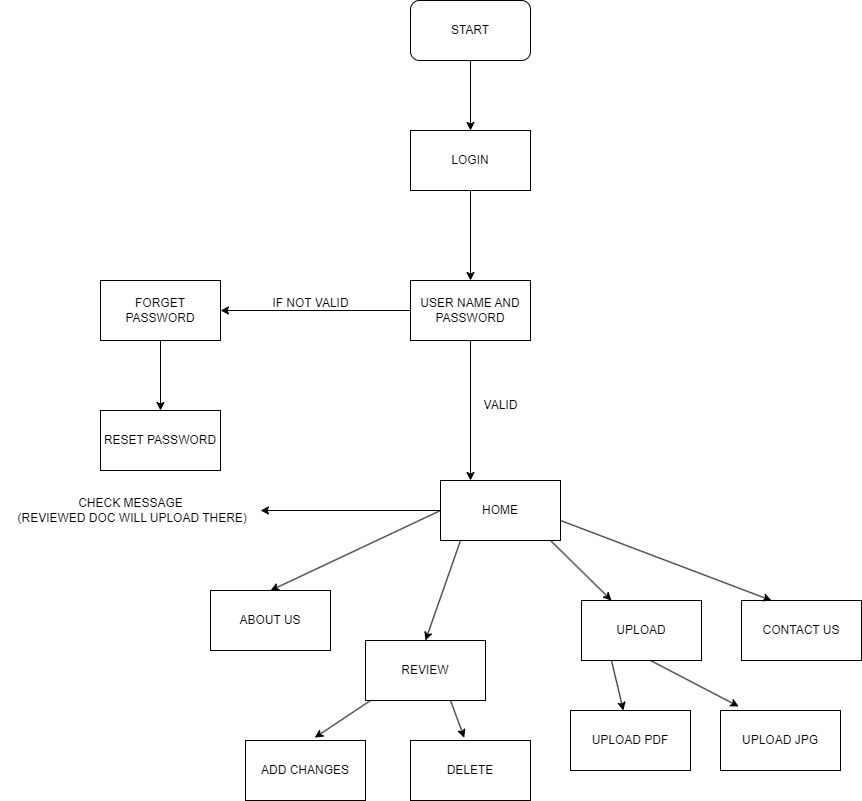

The diagram above was exported from draw.io. Its source (the exported page's mxGraphModel, read from the mxfile embedded in the PNG):
<mxGraphModel dx="2140" dy="522" grid="1" gridSize="10" guides="1" tooltips="1" connect="1" arrows="1" fold="1" page="1" pageScale="1" pageWidth="850" pageHeight="1100" math="0" shadow="0">
  <root>
    <mxCell id="0" />
    <mxCell id="1" parent="0" />
    <mxCell id="Bibs-z8MrsFRsyLQPrsD-3" value="" style="endArrow=classic;html=1;rounded=0;" edge="1" parent="1">
      <mxGeometry width="50" height="50" relative="1" as="geometry">
        <mxPoint x="410" y="100" as="sourcePoint" />
        <mxPoint x="410" y="170" as="targetPoint" />
      </mxGeometry>
    </mxCell>
    <mxCell id="Bibs-z8MrsFRsyLQPrsD-4" value="START&lt;span style=&quot;white-space: pre;&quot;&gt;&#09;&lt;/span&gt;&lt;span style=&quot;white-space: pre;&quot;&gt;&#09;&lt;/span&gt;" style="rounded=1;whiteSpace=wrap;html=1;" vertex="1" parent="1">
      <mxGeometry x="350" y="40" width="120" height="60" as="geometry" />
    </mxCell>
    <mxCell id="Bibs-z8MrsFRsyLQPrsD-5" value="LOGIN" style="rounded=0;whiteSpace=wrap;html=1;" vertex="1" parent="1">
      <mxGeometry x="350" y="170" width="120" height="60" as="geometry" />
    </mxCell>
    <mxCell id="Bibs-z8MrsFRsyLQPrsD-6" value="USER NAME AND PASSWORD" style="rounded=0;whiteSpace=wrap;html=1;" vertex="1" parent="1">
      <mxGeometry x="350" y="320" width="120" height="60" as="geometry" />
    </mxCell>
    <mxCell id="Bibs-z8MrsFRsyLQPrsD-7" value="FORGET PASSWORD" style="rounded=0;whiteSpace=wrap;html=1;" vertex="1" parent="1">
      <mxGeometry x="40" y="320" width="120" height="60" as="geometry" />
    </mxCell>
    <mxCell id="Bibs-z8MrsFRsyLQPrsD-8" value="RESET PASSWORD" style="rounded=0;whiteSpace=wrap;html=1;" vertex="1" parent="1">
      <mxGeometry x="40" y="450" width="120" height="60" as="geometry" />
    </mxCell>
    <mxCell id="Bibs-z8MrsFRsyLQPrsD-9" value="HOME" style="rounded=0;whiteSpace=wrap;html=1;" vertex="1" parent="1">
      <mxGeometry x="380" y="520" width="120" height="60" as="geometry" />
    </mxCell>
    <mxCell id="Bibs-z8MrsFRsyLQPrsD-10" value="ABOUT US" style="rounded=0;whiteSpace=wrap;html=1;" vertex="1" parent="1">
      <mxGeometry x="150" y="630" width="120" height="60" as="geometry" />
    </mxCell>
    <mxCell id="Bibs-z8MrsFRsyLQPrsD-11" value="REVIEW" style="rounded=0;whiteSpace=wrap;html=1;" vertex="1" parent="1">
      <mxGeometry x="305" y="680" width="120" height="60" as="geometry" />
    </mxCell>
    <mxCell id="Bibs-z8MrsFRsyLQPrsD-12" value="UPLOAD" style="rounded=0;whiteSpace=wrap;html=1;" vertex="1" parent="1">
      <mxGeometry x="521" y="640" width="120" height="60" as="geometry" />
    </mxCell>
    <mxCell id="Bibs-z8MrsFRsyLQPrsD-13" value="CONTACT US" style="rounded=0;whiteSpace=wrap;html=1;" vertex="1" parent="1">
      <mxGeometry x="681" y="640" width="120" height="60" as="geometry" />
    </mxCell>
    <mxCell id="Bibs-z8MrsFRsyLQPrsD-14" value="ADD CHANGES" style="rounded=0;whiteSpace=wrap;html=1;" vertex="1" parent="1">
      <mxGeometry x="185" y="780" width="120" height="60" as="geometry" />
    </mxCell>
    <mxCell id="Bibs-z8MrsFRsyLQPrsD-15" value="DELETE" style="rounded=0;whiteSpace=wrap;html=1;" vertex="1" parent="1">
      <mxGeometry x="350" y="780" width="120" height="60" as="geometry" />
    </mxCell>
    <mxCell id="Bibs-z8MrsFRsyLQPrsD-16" value="UPLOAD PDF" style="rounded=0;whiteSpace=wrap;html=1;" vertex="1" parent="1">
      <mxGeometry x="510" y="750" width="120" height="60" as="geometry" />
    </mxCell>
    <mxCell id="Bibs-z8MrsFRsyLQPrsD-17" value="UPLOAD JPG" style="rounded=0;whiteSpace=wrap;html=1;" vertex="1" parent="1">
      <mxGeometry x="660" y="750" width="120" height="60" as="geometry" />
    </mxCell>
    <mxCell id="Bibs-z8MrsFRsyLQPrsD-18" value="" style="endArrow=classic;html=1;rounded=0;entryX=0.5;entryY=0;entryDx=0;entryDy=0;" edge="1" parent="1" target="Bibs-z8MrsFRsyLQPrsD-6">
      <mxGeometry width="50" height="50" relative="1" as="geometry">
        <mxPoint x="410" y="230" as="sourcePoint" />
        <mxPoint x="460" y="180" as="targetPoint" />
      </mxGeometry>
    </mxCell>
    <mxCell id="Bibs-z8MrsFRsyLQPrsD-19" value="" style="endArrow=classic;html=1;rounded=0;entryX=1;entryY=0.5;entryDx=0;entryDy=0;" edge="1" parent="1" target="Bibs-z8MrsFRsyLQPrsD-7">
      <mxGeometry width="50" height="50" relative="1" as="geometry">
        <mxPoint x="350" y="350" as="sourcePoint" />
        <mxPoint x="400" y="300" as="targetPoint" />
      </mxGeometry>
    </mxCell>
    <mxCell id="Bibs-z8MrsFRsyLQPrsD-20" value="" style="endArrow=classic;html=1;rounded=0;entryX=0.5;entryY=0;entryDx=0;entryDy=0;" edge="1" parent="1" target="Bibs-z8MrsFRsyLQPrsD-8">
      <mxGeometry width="50" height="50" relative="1" as="geometry">
        <mxPoint x="100" y="380" as="sourcePoint" />
        <mxPoint x="150" y="320" as="targetPoint" />
      </mxGeometry>
    </mxCell>
    <mxCell id="Bibs-z8MrsFRsyLQPrsD-21" value="" style="endArrow=classic;html=1;rounded=0;entryX=0.25;entryY=0;entryDx=0;entryDy=0;" edge="1" parent="1" target="Bibs-z8MrsFRsyLQPrsD-9">
      <mxGeometry width="50" height="50" relative="1" as="geometry">
        <mxPoint x="410" y="380" as="sourcePoint" />
        <mxPoint x="460" y="330" as="targetPoint" />
      </mxGeometry>
    </mxCell>
    <mxCell id="Bibs-z8MrsFRsyLQPrsD-22" value="" style="endArrow=classic;html=1;rounded=0;entryX=0.5;entryY=0;entryDx=0;entryDy=0;" edge="1" parent="1" target="Bibs-z8MrsFRsyLQPrsD-10">
      <mxGeometry width="50" height="50" relative="1" as="geometry">
        <mxPoint x="380" y="550" as="sourcePoint" />
        <mxPoint x="430" y="500" as="targetPoint" />
      </mxGeometry>
    </mxCell>
    <mxCell id="Bibs-z8MrsFRsyLQPrsD-23" value="" style="endArrow=classic;html=1;rounded=0;entryX=0.5;entryY=0;entryDx=0;entryDy=0;" edge="1" parent="1" target="Bibs-z8MrsFRsyLQPrsD-11">
      <mxGeometry width="50" height="50" relative="1" as="geometry">
        <mxPoint x="400" y="580" as="sourcePoint" />
        <mxPoint x="450" y="530" as="targetPoint" />
      </mxGeometry>
    </mxCell>
    <mxCell id="Bibs-z8MrsFRsyLQPrsD-24" value="" style="endArrow=classic;html=1;rounded=0;entryX=0.577;entryY=-0.047;entryDx=0;entryDy=0;entryPerimeter=0;" edge="1" parent="1" target="Bibs-z8MrsFRsyLQPrsD-14">
      <mxGeometry width="50" height="50" relative="1" as="geometry">
        <mxPoint x="310" y="740" as="sourcePoint" />
        <mxPoint x="360" y="690" as="targetPoint" />
      </mxGeometry>
    </mxCell>
    <mxCell id="Bibs-z8MrsFRsyLQPrsD-25" value="" style="endArrow=classic;html=1;rounded=0;entryX=0.448;entryY=-0.047;entryDx=0;entryDy=0;entryPerimeter=0;" edge="1" parent="1" target="Bibs-z8MrsFRsyLQPrsD-15">
      <mxGeometry width="50" height="50" relative="1" as="geometry">
        <mxPoint x="390" y="740" as="sourcePoint" />
        <mxPoint x="440" y="690" as="targetPoint" />
      </mxGeometry>
    </mxCell>
    <mxCell id="Bibs-z8MrsFRsyLQPrsD-26" value="" style="endArrow=classic;html=1;rounded=0;entryX=0.25;entryY=0;entryDx=0;entryDy=0;" edge="1" parent="1" target="Bibs-z8MrsFRsyLQPrsD-12">
      <mxGeometry width="50" height="50" relative="1" as="geometry">
        <mxPoint x="490" y="580" as="sourcePoint" />
        <mxPoint x="540" y="530" as="targetPoint" />
      </mxGeometry>
    </mxCell>
    <mxCell id="Bibs-z8MrsFRsyLQPrsD-27" value="" style="endArrow=classic;html=1;rounded=0;entryX=0.25;entryY=0;entryDx=0;entryDy=0;" edge="1" parent="1" target="Bibs-z8MrsFRsyLQPrsD-13">
      <mxGeometry width="50" height="50" relative="1" as="geometry">
        <mxPoint x="500" y="560" as="sourcePoint" />
        <mxPoint x="550" y="510" as="targetPoint" />
      </mxGeometry>
    </mxCell>
    <mxCell id="Bibs-z8MrsFRsyLQPrsD-28" value="" style="endArrow=classic;html=1;rounded=0;exitX=0.25;exitY=1;exitDx=0;exitDy=0;" edge="1" parent="1" source="Bibs-z8MrsFRsyLQPrsD-12" target="Bibs-z8MrsFRsyLQPrsD-16">
      <mxGeometry width="50" height="50" relative="1" as="geometry">
        <mxPoint x="540" y="710" as="sourcePoint" />
        <mxPoint x="590" y="660" as="targetPoint" />
      </mxGeometry>
    </mxCell>
    <mxCell id="Bibs-z8MrsFRsyLQPrsD-29" value="" style="endArrow=classic;html=1;rounded=0;entryX=0.152;entryY=-0.067;entryDx=0;entryDy=0;entryPerimeter=0;" edge="1" parent="1" target="Bibs-z8MrsFRsyLQPrsD-17">
      <mxGeometry width="50" height="50" relative="1" as="geometry">
        <mxPoint x="590" y="700" as="sourcePoint" />
        <mxPoint x="640" y="650" as="targetPoint" />
      </mxGeometry>
    </mxCell>
    <mxCell id="Bibs-z8MrsFRsyLQPrsD-30" value="IF NOT VALID" style="text;html=1;align=center;verticalAlign=middle;resizable=0;points=[];autosize=1;strokeColor=none;fillColor=none;" vertex="1" parent="1">
      <mxGeometry x="200" y="328" width="100" height="30" as="geometry" />
    </mxCell>
    <mxCell id="Bibs-z8MrsFRsyLQPrsD-31" value="VALID" style="text;html=1;align=center;verticalAlign=middle;resizable=0;points=[];autosize=1;strokeColor=none;fillColor=none;" vertex="1" parent="1">
      <mxGeometry x="410" y="430" width="60" height="30" as="geometry" />
    </mxCell>
    <mxCell id="Bibs-z8MrsFRsyLQPrsD-32" value="" style="endArrow=classic;html=1;rounded=0;" edge="1" parent="1" target="Bibs-z8MrsFRsyLQPrsD-33">
      <mxGeometry width="50" height="50" relative="1" as="geometry">
        <mxPoint x="380" y="550" as="sourcePoint" />
        <mxPoint x="170" y="560" as="targetPoint" />
      </mxGeometry>
    </mxCell>
    <mxCell id="Bibs-z8MrsFRsyLQPrsD-33" value="CHECK MESSAGE&lt;br&gt;&amp;nbsp;(REVIEWED DOC WILL UPLOAD THERE)" style="text;html=1;align=center;verticalAlign=middle;resizable=0;points=[];autosize=1;strokeColor=none;fillColor=none;" vertex="1" parent="1">
      <mxGeometry x="-60" y="530" width="260" height="40" as="geometry" />
    </mxCell>
  </root>
</mxGraphModel>